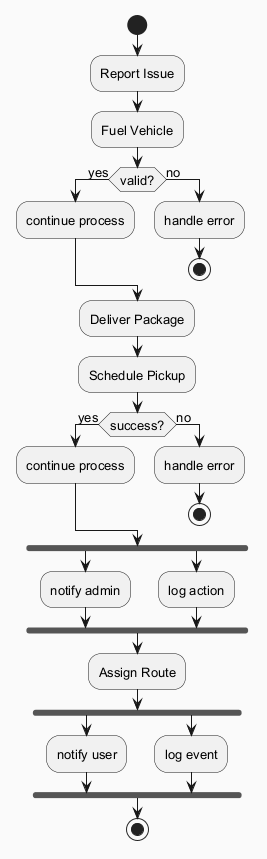

The diagram above was rendered by PlantUML. Its source (embedded in the PNG):
@startuml
skinparam backgroundColor #FAFAFA
skinparam classBackgroundColor #FFF3E0
skinparam classBorderColor #E65100
skinparam defaultFontSize 13
start
:Report Issue;
:Fuel Vehicle;
if (valid?) then (yes)
:continue process;
else (no)
:handle error;
stop
endif
:Deliver Package;
:Schedule Pickup;
if (success?) then (yes)
:continue process;
else (no)
:handle error;
stop
endif
fork
:notify admin;
fork again
:log action;
end fork
:Assign Route;
fork
:notify user;
fork again
:log event;
end fork
stop
@enduml